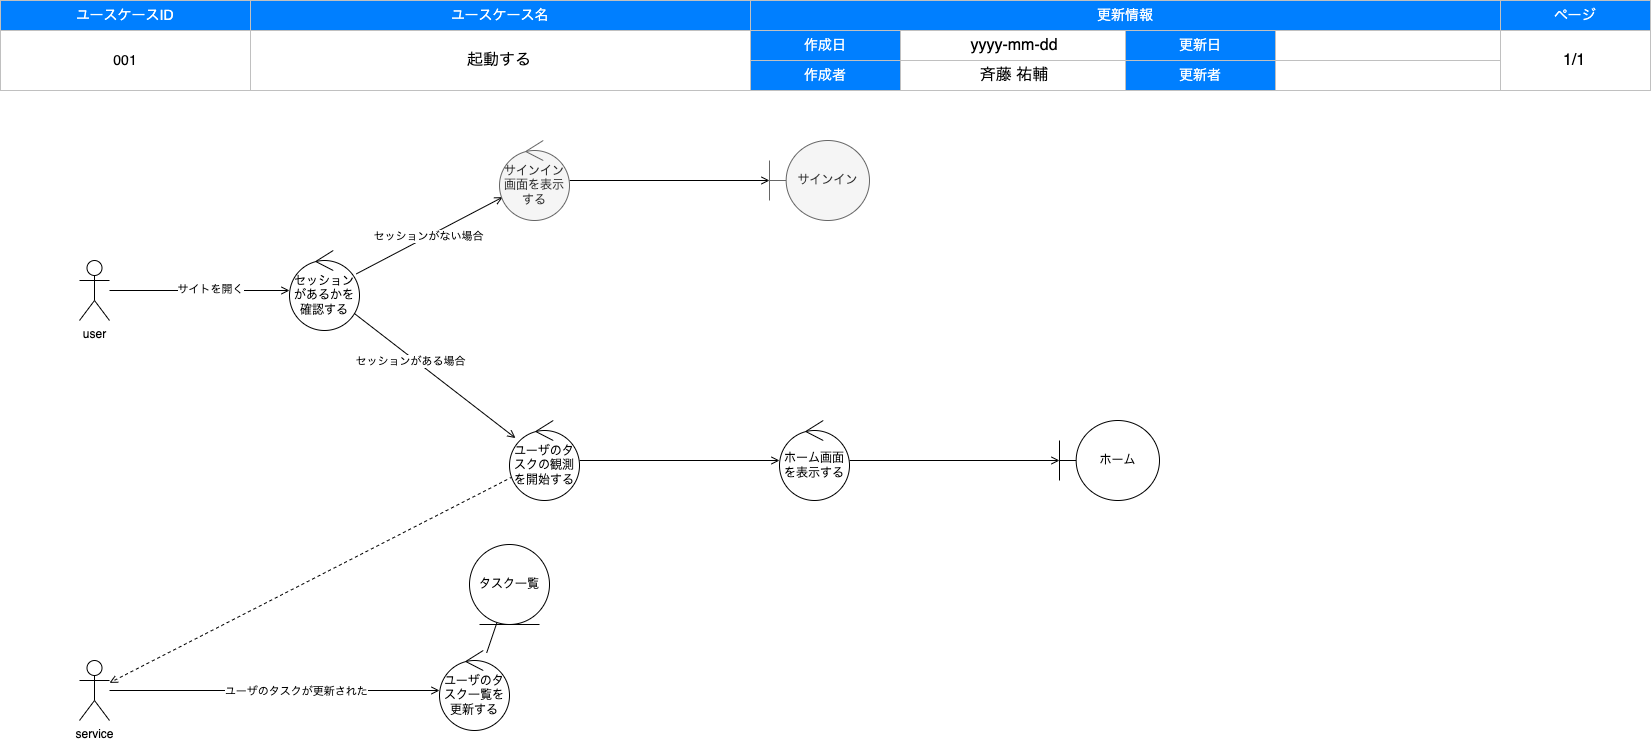

The diagram above was exported from draw.io. Its source (the exported page's mxGraphModel, read from the mxfile embedded in the PNG):
<mxGraphModel dx="906" dy="732" grid="1" gridSize="10" guides="1" tooltips="1" connect="1" arrows="1" fold="1" page="1" pageScale="1" pageWidth="1654" pageHeight="1169" background="#FFFFFF" math="0" shadow="0">
  <root>
    <mxCell id="0" />
    <mxCell id="1" style="locked=1;" parent="0" />
    <mxCell id="2" value="" style="group" parent="1" vertex="1" connectable="0">
      <mxGeometry x="1" width="1650" height="90" as="geometry" />
    </mxCell>
    <mxCell id="3" value="ユースケースID" style="rounded=0;whiteSpace=wrap;html=1;strokeColor=#C0C0C0;fontSize=14;labelBorderColor=none;labelBackgroundColor=none;fillColor=#007FFF;fontColor=#FFFFFF;" parent="2" vertex="1">
      <mxGeometry width="250" height="30" as="geometry" />
    </mxCell>
    <mxCell id="4" value="ユースケース名" style="rounded=0;whiteSpace=wrap;html=1;strokeColor=#C0C0C0;fontSize=14;labelBorderColor=none;labelBackgroundColor=none;fillColor=#007FFF;fontColor=#FFFFFF;" parent="2" vertex="1">
      <mxGeometry x="250" width="500" height="30" as="geometry" />
    </mxCell>
    <mxCell id="5" value="更新情報" style="rounded=0;whiteSpace=wrap;html=1;strokeColor=#C0C0C0;fontSize=14;labelBorderColor=none;labelBackgroundColor=none;fillColor=#007FFF;fontColor=#FFFFFF;" parent="2" vertex="1">
      <mxGeometry x="750" width="750" height="30" as="geometry" />
    </mxCell>
    <mxCell id="6" value="ページ" style="rounded=0;whiteSpace=wrap;html=1;strokeColor=#C0C0C0;fontSize=14;labelBorderColor=none;labelBackgroundColor=none;fillColor=#007FFF;fontColor=#FFFFFF;" parent="2" vertex="1">
      <mxGeometry x="1500" width="150" height="30" as="geometry" />
    </mxCell>
    <mxCell id="7" value="001" style="rounded=0;whiteSpace=wrap;html=1;strokeColor=#C0C0C0;fontSize=14;labelBorderColor=none;labelBackgroundColor=none;fillColor=none;fontColor=#000000;" parent="2" vertex="1">
      <mxGeometry y="30" width="250" height="60" as="geometry" />
    </mxCell>
    <mxCell id="8" value="" style="rounded=0;whiteSpace=wrap;html=1;strokeColor=#C0C0C0;fontSize=14;labelBorderColor=none;labelBackgroundColor=none;fillColor=none;fontColor=#000000;" parent="2" vertex="1">
      <mxGeometry x="250" y="30" width="500" height="60" as="geometry" />
    </mxCell>
    <mxCell id="9" value="作成日" style="rounded=0;whiteSpace=wrap;html=1;strokeColor=#C0C0C0;fontSize=14;labelBorderColor=none;labelBackgroundColor=none;fillColor=#007FFF;fontColor=#FFFFFF;" parent="2" vertex="1">
      <mxGeometry x="750" y="30" width="150" height="30" as="geometry" />
    </mxCell>
    <mxCell id="10" value="" style="rounded=0;whiteSpace=wrap;html=1;strokeColor=#C0C0C0;fontSize=14;labelBorderColor=none;labelBackgroundColor=none;fillColor=none;fontColor=#000000;" parent="2" vertex="1">
      <mxGeometry x="1500" y="30" width="150" height="60" as="geometry" />
    </mxCell>
    <mxCell id="11" value="作成者" style="rounded=0;whiteSpace=wrap;html=1;strokeColor=#C0C0C0;fontSize=14;labelBorderColor=none;labelBackgroundColor=none;fillColor=#007FFF;fontColor=#FFFFFF;" parent="2" vertex="1">
      <mxGeometry x="750" y="60" width="150" height="30" as="geometry" />
    </mxCell>
    <mxCell id="12" value="更新日" style="rounded=0;whiteSpace=wrap;html=1;strokeColor=#C0C0C0;fontSize=14;labelBorderColor=none;labelBackgroundColor=none;fillColor=#007FFF;fontColor=#FFFFFF;" parent="2" vertex="1">
      <mxGeometry x="1125" y="30" width="150" height="30" as="geometry" />
    </mxCell>
    <mxCell id="13" value="更新者" style="rounded=0;whiteSpace=wrap;html=1;strokeColor=#C0C0C0;fontSize=14;labelBorderColor=none;labelBackgroundColor=none;fillColor=#007FFF;fontColor=#FFFFFF;" parent="2" vertex="1">
      <mxGeometry x="1125" y="60" width="150" height="30" as="geometry" />
    </mxCell>
    <mxCell id="14" value="" style="rounded=0;whiteSpace=wrap;html=1;strokeColor=#C0C0C0;fontSize=14;labelBorderColor=none;labelBackgroundColor=none;fillColor=none;fontColor=#000000;" parent="2" vertex="1">
      <mxGeometry x="900" y="30" width="225" height="30" as="geometry" />
    </mxCell>
    <mxCell id="15" value="" style="rounded=0;whiteSpace=wrap;html=1;strokeColor=#C0C0C0;fontSize=14;labelBorderColor=none;labelBackgroundColor=none;fillColor=none;fontColor=#000000;" parent="2" vertex="1">
      <mxGeometry x="1275" y="30" width="225" height="30" as="geometry" />
    </mxCell>
    <mxCell id="16" value="" style="rounded=0;whiteSpace=wrap;html=1;strokeColor=#C0C0C0;fontSize=14;labelBorderColor=none;labelBackgroundColor=none;fillColor=none;fontColor=#000000;" parent="2" vertex="1">
      <mxGeometry x="900" y="60" width="225" height="30" as="geometry" />
    </mxCell>
    <mxCell id="17" value="" style="rounded=0;whiteSpace=wrap;html=1;strokeColor=#C0C0C0;fontSize=14;labelBorderColor=none;labelBackgroundColor=none;fillColor=none;fontColor=#000000;" parent="2" vertex="1">
      <mxGeometry x="1275" y="60" width="225" height="30" as="geometry" />
    </mxCell>
    <mxCell id="18" value="ドキュメント情報" style="locked=1;" parent="0" />
    <mxCell id="52" value="起動する" style="text;html=1;strokeColor=none;fillColor=none;align=center;verticalAlign=middle;whiteSpace=wrap;labelBackgroundColor=none;fontSize=16;fontColor=#000000;" parent="18" vertex="1">
      <mxGeometry x="250" y="30" width="500" height="60" as="geometry" />
    </mxCell>
    <mxCell id="53" value="斉藤 祐輔" style="text;html=1;strokeColor=none;fillColor=none;align=center;verticalAlign=middle;whiteSpace=wrap;labelBackgroundColor=none;fontSize=16;fontColor=#000000;" parent="18" vertex="1">
      <mxGeometry x="900" y="60" width="230" height="30" as="geometry" />
    </mxCell>
    <mxCell id="54" value="1/1" style="text;html=1;strokeColor=none;fillColor=none;align=center;verticalAlign=middle;whiteSpace=wrap;labelBackgroundColor=none;fontSize=16;fontColor=#000000;" parent="18" vertex="1">
      <mxGeometry x="1500" y="30" width="150" height="60" as="geometry" />
    </mxCell>
    <mxCell id="55" value="yyyy-mm-dd" style="text;html=1;strokeColor=none;fillColor=none;align=center;verticalAlign=middle;whiteSpace=wrap;labelBackgroundColor=none;fontSize=16;fontColor=#000000;" parent="18" vertex="1">
      <mxGeometry x="900" y="30" width="230" height="30" as="geometry" />
    </mxCell>
    <mxCell id="56" value="ロバストネス図" parent="0" />
    <mxCell id="68" style="edgeStyle=none;html=1;endArrow=open;endFill=0;" parent="56" source="61" target="78" edge="1">
      <mxGeometry relative="1" as="geometry">
        <mxPoint x="780" y="510" as="targetPoint" />
      </mxGeometry>
    </mxCell>
    <mxCell id="69" value="セッションがある場合" style="edgeLabel;html=1;align=center;verticalAlign=middle;resizable=0;points=[];" parent="68" vertex="1" connectable="0">
      <mxGeometry x="-0.2872" y="-4" relative="1" as="geometry">
        <mxPoint x="1" as="offset" />
      </mxGeometry>
    </mxCell>
    <mxCell id="72" value="" style="edgeStyle=none;html=1;endArrow=open;endFill=0;" parent="56" source="61" target="71" edge="1">
      <mxGeometry relative="1" as="geometry" />
    </mxCell>
    <mxCell id="73" value="セッションがない場合" style="edgeLabel;html=1;align=center;verticalAlign=middle;resizable=0;points=[];" parent="72" vertex="1" connectable="0">
      <mxGeometry x="-0.0074" y="1" relative="1" as="geometry">
        <mxPoint y="1" as="offset" />
      </mxGeometry>
    </mxCell>
    <mxCell id="61" value="セッションがあるかを確認する" style="ellipse;shape=umlControl;whiteSpace=wrap;html=1;" parent="56" vertex="1">
      <mxGeometry x="290" y="250" width="70" height="80" as="geometry" />
    </mxCell>
    <mxCell id="62" style="edgeStyle=none;html=1;endArrow=open;endFill=0;" parent="56" source="64" target="61" edge="1">
      <mxGeometry relative="1" as="geometry" />
    </mxCell>
    <mxCell id="63" value="サイトを開く" style="edgeLabel;html=1;align=center;verticalAlign=middle;resizable=0;points=[];" parent="62" vertex="1" connectable="0">
      <mxGeometry x="0.1086" y="2" relative="1" as="geometry">
        <mxPoint as="offset" />
      </mxGeometry>
    </mxCell>
    <mxCell id="64" value="user" style="shape=umlActor;verticalLabelPosition=bottom;verticalAlign=top;html=1;" parent="56" vertex="1">
      <mxGeometry x="80" y="260" width="30" height="60" as="geometry" />
    </mxCell>
    <mxCell id="75" style="edgeStyle=none;html=1;endArrow=open;endFill=0;" parent="56" source="67" target="74" edge="1">
      <mxGeometry relative="1" as="geometry" />
    </mxCell>
    <mxCell id="67" value="ホーム画面を表示する" style="ellipse;shape=umlControl;whiteSpace=wrap;html=1;" parent="56" vertex="1">
      <mxGeometry x="780" y="420" width="70" height="80" as="geometry" />
    </mxCell>
    <mxCell id="77" style="edgeStyle=none;html=1;endArrow=open;endFill=0;" parent="56" source="71" target="76" edge="1">
      <mxGeometry relative="1" as="geometry" />
    </mxCell>
    <mxCell id="71" value="サインイン画面を表示する" style="ellipse;shape=umlControl;whiteSpace=wrap;html=1;fillColor=#f5f5f5;strokeColor=#666666;fontColor=#333333;" parent="56" vertex="1">
      <mxGeometry x="500" y="140" width="70" height="80" as="geometry" />
    </mxCell>
    <mxCell id="74" value="ホーム" style="shape=umlBoundary;whiteSpace=wrap;html=1;" parent="56" vertex="1">
      <mxGeometry x="1060" y="420" width="100" height="80" as="geometry" />
    </mxCell>
    <mxCell id="76" value="サインイン" style="shape=umlBoundary;whiteSpace=wrap;html=1;fillColor=#f5f5f5;fontColor=#333333;strokeColor=#666666;" parent="56" vertex="1">
      <mxGeometry x="770" y="140" width="100" height="80" as="geometry" />
    </mxCell>
    <mxCell id="79" style="edgeStyle=none;html=1;endArrow=open;endFill=0;" parent="56" source="78" target="67" edge="1">
      <mxGeometry relative="1" as="geometry" />
    </mxCell>
    <mxCell id="85" style="edgeStyle=none;html=1;dashed=1;endArrow=open;endFill=0;" parent="56" source="78" target="80" edge="1">
      <mxGeometry relative="1" as="geometry" />
    </mxCell>
    <mxCell id="78" value="ユーザのタスクの観測を開始する" style="ellipse;shape=umlControl;whiteSpace=wrap;html=1;" parent="56" vertex="1">
      <mxGeometry x="510" y="420" width="70" height="80" as="geometry" />
    </mxCell>
    <mxCell id="82" style="edgeStyle=none;html=1;endArrow=open;endFill=0;" parent="56" source="80" target="84" edge="1">
      <mxGeometry relative="1" as="geometry">
        <mxPoint x="320" y="689.9999999999998" as="targetPoint" />
      </mxGeometry>
    </mxCell>
    <mxCell id="83" value="ユーザのタスクが更新された" style="edgeLabel;html=1;align=center;verticalAlign=middle;resizable=0;points=[];" parent="82" vertex="1" connectable="0">
      <mxGeometry x="0.2558" relative="1" as="geometry">
        <mxPoint x="-21" as="offset" />
      </mxGeometry>
    </mxCell>
    <mxCell id="80" value="service" style="shape=umlActor;verticalLabelPosition=bottom;verticalAlign=top;html=1;" parent="56" vertex="1">
      <mxGeometry x="80" y="660" width="30" height="60" as="geometry" />
    </mxCell>
    <mxCell id="87" style="edgeStyle=none;html=1;endArrow=none;endFill=0;" parent="56" source="84" target="86" edge="1">
      <mxGeometry relative="1" as="geometry" />
    </mxCell>
    <mxCell id="84" value="ユーザのタスク一覧を更新する" style="ellipse;shape=umlControl;whiteSpace=wrap;html=1;" parent="56" vertex="1">
      <mxGeometry x="440" y="650" width="70" height="80" as="geometry" />
    </mxCell>
    <mxCell id="86" value="タスク一覧" style="ellipse;shape=umlEntity;whiteSpace=wrap;html=1;" parent="56" vertex="1">
      <mxGeometry x="470" y="544" width="80" height="80" as="geometry" />
    </mxCell>
  </root>
</mxGraphModel>